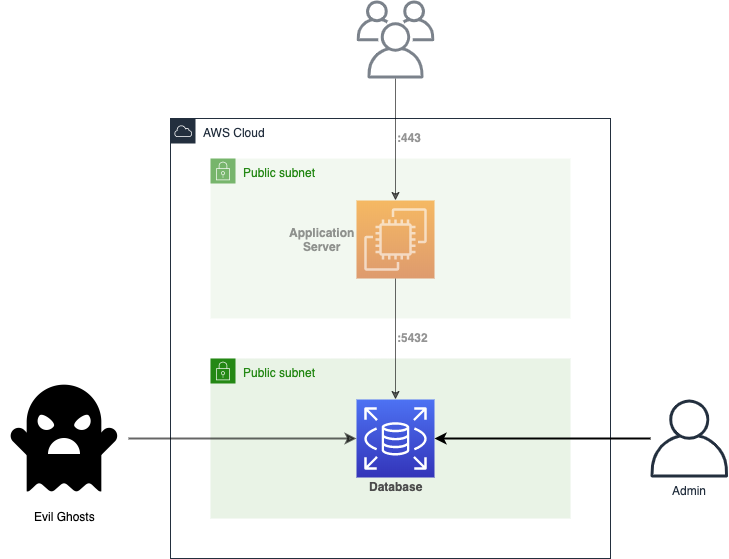

The diagram above was exported from draw.io. Its source (the exported page's mxGraphModel, read from the mxfile embedded in the PNG):
<mxGraphModel dx="932" dy="1660" grid="1" gridSize="10" guides="1" tooltips="1" connect="1" arrows="1" fold="1" page="1" pageScale="1" pageWidth="850" pageHeight="1100" math="0" shadow="0">
  <root>
    <mxCell id="jbc-fipx8EIImci8Hzp6-0" />
    <mxCell id="jbc-fipx8EIImci8Hzp6-1" parent="jbc-fipx8EIImci8Hzp6-0" />
    <mxCell id="jbc-fipx8EIImci8Hzp6-2" value="AWS Cloud" style="points=[[0,0],[0.25,0],[0.5,0],[0.75,0],[1,0],[1,0.25],[1,0.5],[1,0.75],[1,1],[0.75,1],[0.5,1],[0.25,1],[0,1],[0,0.75],[0,0.5],[0,0.25]];outlineConnect=0;gradientColor=none;html=1;whiteSpace=wrap;fontSize=12;fontStyle=0;shape=mxgraph.aws4.group;grIcon=mxgraph.aws4.group_aws_cloud;strokeColor=#232F3E;fillColor=none;verticalAlign=top;align=left;spacingLeft=30;fontColor=#232F3E;dashed=0;" vertex="1" parent="jbc-fipx8EIImci8Hzp6-1">
      <mxGeometry x="200" y="40" width="440" height="440" as="geometry" />
    </mxCell>
    <mxCell id="RtDnN5TuZvvuO9JtsdhX-0" value="Public subnet" style="points=[[0,0],[0.25,0],[0.5,0],[0.75,0],[1,0],[1,0.25],[1,0.5],[1,0.75],[1,1],[0.75,1],[0.5,1],[0.25,1],[0,1],[0,0.75],[0,0.5],[0,0.25]];outlineConnect=0;gradientColor=none;html=1;whiteSpace=wrap;fontSize=12;fontStyle=0;shape=mxgraph.aws4.group;grIcon=mxgraph.aws4.group_security_group;grStroke=0;strokeColor=#248814;fillColor=#E9F3E6;verticalAlign=top;align=left;spacingLeft=30;fontColor=#248814;dashed=0;" vertex="1" parent="jbc-fipx8EIImci8Hzp6-1">
      <mxGeometry x="240" y="280" width="360" height="160" as="geometry" />
    </mxCell>
    <mxCell id="jbc-fipx8EIImci8Hzp6-3" value="Public subnet" style="points=[[0,0],[0.25,0],[0.5,0],[0.75,0],[1,0],[1,0.25],[1,0.5],[1,0.75],[1,1],[0.75,1],[0.5,1],[0.25,1],[0,1],[0,0.75],[0,0.5],[0,0.25]];outlineConnect=0;gradientColor=none;html=1;whiteSpace=wrap;fontSize=12;fontStyle=0;shape=mxgraph.aws4.group;grIcon=mxgraph.aws4.group_security_group;grStroke=0;strokeColor=#248814;fillColor=#E9F3E6;verticalAlign=top;align=left;spacingLeft=30;fontColor=#248814;dashed=0;opacity=60;" vertex="1" parent="jbc-fipx8EIImci8Hzp6-1">
      <mxGeometry x="240" y="80" width="360" height="160" as="geometry" />
    </mxCell>
    <mxCell id="jbc-fipx8EIImci8Hzp6-5" value="" style="outlineConnect=0;fontColor=#232F3E;gradientColor=#4D72F3;gradientDirection=north;fillColor=#3334B9;strokeColor=#ffffff;dashed=0;verticalLabelPosition=bottom;verticalAlign=top;align=center;html=1;fontSize=12;fontStyle=0;aspect=fixed;shape=mxgraph.aws4.resourceIcon;resIcon=mxgraph.aws4.rds;" vertex="1" parent="jbc-fipx8EIImci8Hzp6-1">
      <mxGeometry x="386" y="321" width="78" height="78" as="geometry" />
    </mxCell>
    <mxCell id="jbc-fipx8EIImci8Hzp6-6" value="" style="outlineConnect=0;fontColor=#232F3E;gradientColor=#F78E04;gradientDirection=north;fillColor=#D05C17;strokeColor=#ffffff;dashed=0;verticalLabelPosition=bottom;verticalAlign=top;align=center;html=1;fontSize=12;fontStyle=0;aspect=fixed;shape=mxgraph.aws4.resourceIcon;resIcon=mxgraph.aws4.ec2;opacity=60;" vertex="1" parent="jbc-fipx8EIImci8Hzp6-1">
      <mxGeometry x="386" y="122" width="78" height="78" as="geometry" />
    </mxCell>
    <mxCell id="jbc-fipx8EIImci8Hzp6-7" style="edgeStyle=orthogonalEdgeStyle;rounded=0;orthogonalLoop=1;jettySize=auto;html=1;opacity=60;" edge="1" parent="jbc-fipx8EIImci8Hzp6-1" source="jbc-fipx8EIImci8Hzp6-8" target="jbc-fipx8EIImci8Hzp6-6">
      <mxGeometry relative="1" as="geometry" />
    </mxCell>
    <mxCell id="jbc-fipx8EIImci8Hzp6-8" value="" style="outlineConnect=0;fontColor=#232F3E;gradientColor=none;fillColor=#232F3E;strokeColor=none;dashed=0;verticalLabelPosition=bottom;verticalAlign=top;align=center;html=1;fontSize=12;fontStyle=0;aspect=fixed;pointerEvents=1;shape=mxgraph.aws4.users;opacity=60;" vertex="1" parent="jbc-fipx8EIImci8Hzp6-1">
      <mxGeometry x="386" y="-78" width="78" height="78" as="geometry" />
    </mxCell>
    <mxCell id="jbc-fipx8EIImci8Hzp6-9" style="edgeStyle=orthogonalEdgeStyle;rounded=0;orthogonalLoop=1;jettySize=auto;html=1;opacity=60;" edge="1" parent="jbc-fipx8EIImci8Hzp6-1" source="jbc-fipx8EIImci8Hzp6-6" target="jbc-fipx8EIImci8Hzp6-5">
      <mxGeometry relative="1" as="geometry">
        <mxPoint x="435" y="10" as="sourcePoint" />
        <mxPoint x="435" y="132" as="targetPoint" />
      </mxGeometry>
    </mxCell>
    <mxCell id="jbc-fipx8EIImci8Hzp6-10" style="edgeStyle=orthogonalEdgeStyle;rounded=0;orthogonalLoop=1;jettySize=auto;html=1;strokeWidth=2;" edge="1" parent="jbc-fipx8EIImci8Hzp6-1" source="jbc-fipx8EIImci8Hzp6-11" target="jbc-fipx8EIImci8Hzp6-5">
      <mxGeometry relative="1" as="geometry" />
    </mxCell>
    <mxCell id="jbc-fipx8EIImci8Hzp6-11" value="Admin" style="outlineConnect=0;fontColor=#232F3E;gradientColor=none;fillColor=#232F3E;strokeColor=none;dashed=0;verticalLabelPosition=bottom;verticalAlign=top;align=center;html=1;fontSize=12;fontStyle=0;aspect=fixed;pointerEvents=1;shape=mxgraph.aws4.user;" vertex="1" parent="jbc-fipx8EIImci8Hzp6-1">
      <mxGeometry x="680" y="321" width="78" height="78" as="geometry" />
    </mxCell>
    <mxCell id="RtDnN5TuZvvuO9JtsdhX-2" style="edgeStyle=orthogonalEdgeStyle;rounded=0;orthogonalLoop=1;jettySize=auto;html=1;opacity=60;strokeWidth=2;" edge="1" parent="jbc-fipx8EIImci8Hzp6-1" source="RtDnN5TuZvvuO9JtsdhX-1" target="jbc-fipx8EIImci8Hzp6-5">
      <mxGeometry relative="1" as="geometry" />
    </mxCell>
    <mxCell id="RtDnN5TuZvvuO9JtsdhX-1" value="Evil Ghosts" style="shape=image;html=1;verticalAlign=top;verticalLabelPosition=bottom;labelBackgroundColor=#ffffff;imageAspect=0;aspect=fixed;image=https://cdn3.iconfinder.com/data/icons/materia-halloween-free/24/039_022_ghost_halloween_evil_casper-128.png" vertex="1" parent="jbc-fipx8EIImci8Hzp6-1">
      <mxGeometry x="30" y="296" width="128" height="128" as="geometry" />
    </mxCell>
    <mxCell id="ZN4fQ1jgRoRZ1hwvL9aB-0" value=":443" style="text;html=1;resizable=0;points=[];autosize=1;align=left;verticalAlign=top;spacingTop=-4;fontColor=#4D4D4D;opacity=60;fontStyle=1;textOpacity=60;" vertex="1" parent="jbc-fipx8EIImci8Hzp6-1">
      <mxGeometry x="425" y="50" width="40" height="20" as="geometry" />
    </mxCell>
    <mxCell id="ZN4fQ1jgRoRZ1hwvL9aB-1" value="Application&lt;br&gt;Server" style="text;html=1;resizable=0;points=[];autosize=1;align=center;verticalAlign=top;spacingTop=-4;fontColor=#4D4D4D;fontStyle=1;opacity=60;textOpacity=60;" vertex="1" parent="jbc-fipx8EIImci8Hzp6-1">
      <mxGeometry x="316" y="145" width="70" height="30" as="geometry" />
    </mxCell>
    <mxCell id="tgGHyK7qWrzL51-adidn-0" value="Database" style="text;html=1;resizable=0;points=[];autosize=1;align=center;verticalAlign=top;spacingTop=-4;fontColor=#4D4D4D;fontStyle=1;" vertex="1" parent="jbc-fipx8EIImci8Hzp6-1">
      <mxGeometry x="390" y="399" width="70" height="20" as="geometry" />
    </mxCell>
    <mxCell id="VvVs6ZC-bvJki0P1NEz7-0" value=":5432" style="text;html=1;resizable=0;points=[];autosize=1;align=left;verticalAlign=top;spacingTop=-4;fontColor=#4D4D4D;fontStyle=1;opacity=60;textOpacity=60;" vertex="1" parent="jbc-fipx8EIImci8Hzp6-1">
      <mxGeometry x="425" y="250" width="50" height="20" as="geometry" />
    </mxCell>
  </root>
</mxGraphModel>